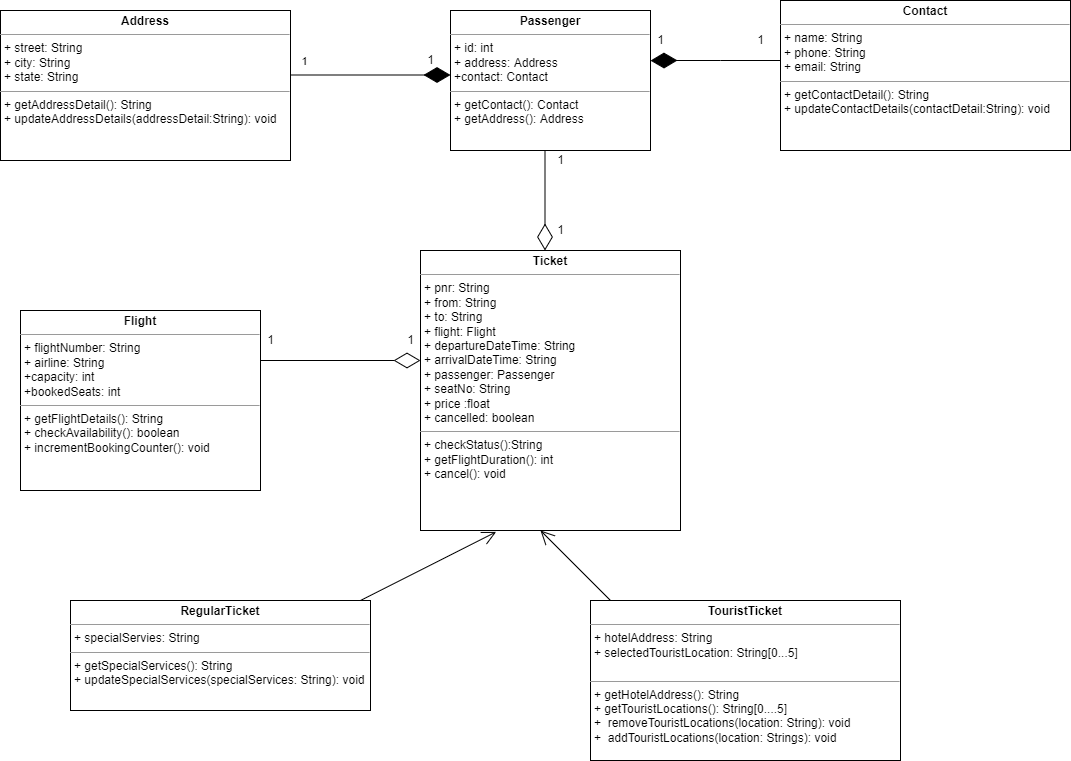

The diagram above was exported from draw.io. Its source (the exported page's mxGraphModel, read from the mxfile embedded in the PNG):
<mxGraphModel dx="1038" dy="1639" grid="1" gridSize="10" guides="1" tooltips="1" connect="1" arrows="1" fold="1" page="1" pageScale="1" pageWidth="850" pageHeight="1100" math="0" shadow="0">
  <root>
    <mxCell id="0" />
    <mxCell id="1" parent="0" />
    <mxCell id="sjpx7x66mSUjpvFqPnY--1" value="&lt;p style=&quot;margin: 0px ; margin-top: 4px ; text-align: center&quot;&gt;&lt;b&gt;Flight&lt;/b&gt;&lt;/p&gt;&lt;hr size=&quot;1&quot;&gt;&lt;p style=&quot;margin: 0px ; margin-left: 4px&quot;&gt;+ flightNumber: String&lt;/p&gt;&lt;p style=&quot;margin: 0px ; margin-left: 4px&quot;&gt;+ airline: String&lt;/p&gt;&lt;p style=&quot;margin: 0px ; margin-left: 4px&quot;&gt;+capacity: int&lt;/p&gt;&lt;p style=&quot;margin: 0px ; margin-left: 4px&quot;&gt;+bookedSeats: int&lt;/p&gt;&lt;hr size=&quot;1&quot;&gt;&lt;p style=&quot;margin: 0px ; margin-left: 4px&quot;&gt;+ getFlightDetails(): String&lt;/p&gt;&lt;p style=&quot;margin: 0px ; margin-left: 4px&quot;&gt;+ checkAvailability(): boolean&lt;/p&gt;&lt;p style=&quot;margin: 0px ; margin-left: 4px&quot;&gt;+ incrementBookingCounter(): void&lt;/p&gt;" style="verticalAlign=top;align=left;overflow=fill;fontSize=12;fontFamily=Helvetica;html=1;" parent="1" vertex="1">
      <mxGeometry x="50" y="260" width="240" height="180" as="geometry" />
    </mxCell>
    <mxCell id="sjpx7x66mSUjpvFqPnY--10" value="&lt;p style=&quot;margin: 0px ; margin-top: 4px ; text-align: center&quot;&gt;&lt;b&gt;Ticket&lt;/b&gt;&lt;/p&gt;&lt;hr size=&quot;1&quot;&gt;&lt;p style=&quot;margin: 0px ; margin-left: 4px&quot;&gt;+ pnr: String&lt;/p&gt;&lt;p style=&quot;margin: 0px ; margin-left: 4px&quot;&gt;+ from: String&lt;/p&gt;&lt;p style=&quot;margin: 0px ; margin-left: 4px&quot;&gt;+ to: String&lt;/p&gt;&lt;p style=&quot;margin: 0px ; margin-left: 4px&quot;&gt;+ flight: Flight&lt;/p&gt;&lt;p style=&quot;margin: 0px ; margin-left: 4px&quot;&gt;+ departureDateTime: String&lt;/p&gt;&lt;p style=&quot;margin: 0px ; margin-left: 4px&quot;&gt;+ arrivalDateTime: String&lt;/p&gt;&lt;p style=&quot;margin: 0px ; margin-left: 4px&quot;&gt;+ passenger: Passenger&lt;/p&gt;&lt;p style=&quot;margin: 0px ; margin-left: 4px&quot;&gt;+ seatNo: String&lt;/p&gt;&lt;p style=&quot;margin: 0px ; margin-left: 4px&quot;&gt;+ price :float&lt;/p&gt;&lt;p style=&quot;margin: 0px ; margin-left: 4px&quot;&gt;+ cancelled: boolean&lt;/p&gt;&lt;hr size=&quot;1&quot;&gt;&lt;p style=&quot;margin: 0px ; margin-left: 4px&quot;&gt;+ checkStatus():String&lt;/p&gt;&lt;p style=&quot;margin: 0px ; margin-left: 4px&quot;&gt;+ getFlightDuration(): int&lt;/p&gt;&lt;p style=&quot;margin: 0px ; margin-left: 4px&quot;&gt;+ cancel(): void&amp;nbsp;&lt;/p&gt;" style="verticalAlign=top;align=left;overflow=fill;fontSize=12;fontFamily=Helvetica;html=1;" parent="1" vertex="1">
      <mxGeometry x="450" y="200" width="260" height="280" as="geometry" />
    </mxCell>
    <mxCell id="sjpx7x66mSUjpvFqPnY--14" value="&lt;p style=&quot;margin: 0px ; margin-top: 4px ; text-align: center&quot;&gt;&lt;b&gt;Passenger&lt;/b&gt;&lt;/p&gt;&lt;hr size=&quot;1&quot;&gt;&lt;p style=&quot;margin: 0px ; margin-left: 4px&quot;&gt;+ id: int&lt;/p&gt;&lt;p style=&quot;margin: 0px ; margin-left: 4px&quot;&gt;+ address: Address&lt;/p&gt;&lt;p style=&quot;margin: 0px ; margin-left: 4px&quot;&gt;+contact: Contact&amp;nbsp;&lt;/p&gt;&lt;hr size=&quot;1&quot;&gt;&lt;p style=&quot;margin: 0px ; margin-left: 4px&quot;&gt;+ getContact(): Contact&lt;/p&gt;&lt;p style=&quot;margin: 0px ; margin-left: 4px&quot;&gt;+ getAddress(): Address&amp;nbsp;&lt;/p&gt;" style="verticalAlign=top;align=left;overflow=fill;fontSize=12;fontFamily=Helvetica;html=1;" parent="1" vertex="1">
      <mxGeometry x="480" y="-40" width="200" height="140" as="geometry" />
    </mxCell>
    <mxCell id="sjpx7x66mSUjpvFqPnY--18" value="&lt;p style=&quot;margin: 0px ; margin-top: 4px ; text-align: center&quot;&gt;&lt;b&gt;Address&lt;/b&gt;&lt;/p&gt;&lt;hr size=&quot;1&quot;&gt;&lt;p style=&quot;margin: 0px ; margin-left: 4px&quot;&gt;+ street: String&lt;/p&gt;&lt;p style=&quot;margin: 0px ; margin-left: 4px&quot;&gt;+ city: String&lt;/p&gt;&lt;p style=&quot;margin: 0px ; margin-left: 4px&quot;&gt;+ state: String&lt;/p&gt;&lt;hr size=&quot;1&quot;&gt;&lt;p style=&quot;margin: 0px ; margin-left: 4px&quot;&gt;+ getAddressDetail(): String&lt;/p&gt;&lt;p style=&quot;margin: 0px ; margin-left: 4px&quot;&gt;+ updateAddressDetails(addressDetail:String): void&amp;nbsp;&lt;/p&gt;" style="verticalAlign=top;align=left;overflow=fill;fontSize=12;fontFamily=Helvetica;html=1;" parent="1" vertex="1">
      <mxGeometry x="30" y="-40" width="290" height="150" as="geometry" />
    </mxCell>
    <mxCell id="sjpx7x66mSUjpvFqPnY--19" value="&lt;p style=&quot;margin: 0px ; margin-top: 4px ; text-align: center&quot;&gt;&lt;b&gt;Contact&lt;/b&gt;&lt;/p&gt;&lt;hr size=&quot;1&quot;&gt;&lt;p style=&quot;margin: 0px ; margin-left: 4px&quot;&gt;+ name: String&lt;/p&gt;&lt;p style=&quot;margin: 0px ; margin-left: 4px&quot;&gt;+ phone: String&lt;/p&gt;&lt;p style=&quot;margin: 0px ; margin-left: 4px&quot;&gt;+ email: String&lt;/p&gt;&lt;hr size=&quot;1&quot;&gt;&lt;p style=&quot;margin: 0px ; margin-left: 4px&quot;&gt;+ getContactDetail(): String&lt;/p&gt;&lt;p style=&quot;margin: 0px ; margin-left: 4px&quot;&gt;+ updateContactDetails(contactDetail:String): void&amp;nbsp;&lt;/p&gt;" style="verticalAlign=top;align=left;overflow=fill;fontSize=12;fontFamily=Helvetica;html=1;" parent="1" vertex="1">
      <mxGeometry x="810" y="-50" width="290" height="150" as="geometry" />
    </mxCell>
    <mxCell id="sjpx7x66mSUjpvFqPnY--20" value="&lt;p style=&quot;margin: 0px ; margin-top: 4px ; text-align: center&quot;&gt;&lt;b&gt;RegularTicket&lt;/b&gt;&lt;/p&gt;&lt;hr size=&quot;1&quot;&gt;&lt;p style=&quot;margin: 0px ; margin-left: 4px&quot;&gt;+ specialServies: String&lt;/p&gt;&lt;hr size=&quot;1&quot;&gt;&lt;p style=&quot;margin: 0px ; margin-left: 4px&quot;&gt;+ getSpecialServices(): String&lt;/p&gt;&lt;p style=&quot;margin: 0px ; margin-left: 4px&quot;&gt;+ updateSpecialServices(specialServices: String): void&lt;/p&gt;" style="verticalAlign=top;align=left;overflow=fill;fontSize=12;fontFamily=Helvetica;html=1;" parent="1" vertex="1">
      <mxGeometry x="100" y="550" width="300" height="110" as="geometry" />
    </mxCell>
    <mxCell id="sjpx7x66mSUjpvFqPnY--21" value="&lt;p style=&quot;margin: 0px ; margin-top: 4px ; text-align: center&quot;&gt;&lt;b&gt;TouristTicket&lt;/b&gt;&lt;/p&gt;&lt;hr size=&quot;1&quot;&gt;&lt;p style=&quot;margin: 0px ; margin-left: 4px&quot;&gt;+ hotelAddress: String&lt;/p&gt;&lt;p style=&quot;margin: 0px ; margin-left: 4px&quot;&gt;+ selectedTouristLocation: String[0...5]&lt;/p&gt;&lt;p style=&quot;margin: 0px ; margin-left: 4px&quot;&gt;&lt;br&gt;&lt;/p&gt;&lt;hr size=&quot;1&quot;&gt;&lt;p style=&quot;margin: 0px ; margin-left: 4px&quot;&gt;+ getHotelAddress(): String&lt;/p&gt;&lt;p style=&quot;margin: 0px ; margin-left: 4px&quot;&gt;+ getTouristLocations(): String[0....5]&lt;/p&gt;&lt;p style=&quot;margin: 0px ; margin-left: 4px&quot;&gt;+&amp;nbsp; removeTouristLocations(location: String): void&lt;/p&gt;&lt;p style=&quot;margin: 0px ; margin-left: 4px&quot;&gt;+&amp;nbsp; addTouristLocations(location: Strings): void&lt;/p&gt;" style="verticalAlign=top;align=left;overflow=fill;fontSize=12;fontFamily=Helvetica;html=1;" parent="1" vertex="1">
      <mxGeometry x="620" y="550" width="310" height="160" as="geometry" />
    </mxCell>
    <mxCell id="sjpx7x66mSUjpvFqPnY--32" value="" style="endArrow=diamondThin;endFill=0;endSize=24;html=1;rounded=0;" parent="1" edge="1">
      <mxGeometry width="160" relative="1" as="geometry">
        <mxPoint x="290" y="310" as="sourcePoint" />
        <mxPoint x="450" y="310" as="targetPoint" />
        <Array as="points" />
      </mxGeometry>
    </mxCell>
    <mxCell id="sjpx7x66mSUjpvFqPnY--34" value="" style="endArrow=diamondThin;endFill=1;endSize=24;html=1;rounded=0;" parent="1" edge="1">
      <mxGeometry width="160" relative="1" as="geometry">
        <mxPoint x="320" y="24.5" as="sourcePoint" />
        <mxPoint x="480" y="24.5" as="targetPoint" />
      </mxGeometry>
    </mxCell>
    <mxCell id="sjpx7x66mSUjpvFqPnY--65" value="1" style="edgeLabel;html=1;align=center;verticalAlign=middle;resizable=0;points=[];" parent="sjpx7x66mSUjpvFqPnY--34" vertex="1" connectable="0">
      <mxGeometry x="-0.84" y="-1" relative="1" as="geometry">
        <mxPoint y="-15" as="offset" />
      </mxGeometry>
    </mxCell>
    <mxCell id="sjpx7x66mSUjpvFqPnY--40" value="" style="endArrow=diamondThin;endFill=0;endSize=24;html=1;rounded=0;" parent="1" edge="1">
      <mxGeometry width="160" relative="1" as="geometry">
        <mxPoint x="574.5" y="100" as="sourcePoint" />
        <mxPoint x="574.5" y="200" as="targetPoint" />
      </mxGeometry>
    </mxCell>
    <mxCell id="sjpx7x66mSUjpvFqPnY--46" value="" style="endArrow=diamondThin;endFill=1;endSize=24;html=1;rounded=0;entryX=0.923;entryY=0.179;entryDx=0;entryDy=0;entryPerimeter=0;" parent="1" edge="1">
      <mxGeometry width="160" relative="1" as="geometry">
        <mxPoint x="810.02" y="10" as="sourcePoint" />
        <mxPoint x="680" y="10.11999999999989" as="targetPoint" />
        <Array as="points">
          <mxPoint x="750.02" y="10" />
          <mxPoint x="700.02" y="10" />
        </Array>
      </mxGeometry>
    </mxCell>
    <mxCell id="sjpx7x66mSUjpvFqPnY--60" value="" style="endArrow=open;endFill=1;endSize=12;html=1;rounded=0;entryX=0.291;entryY=1.005;entryDx=0;entryDy=0;entryPerimeter=0;" parent="1" target="sjpx7x66mSUjpvFqPnY--10" edge="1">
      <mxGeometry width="160" relative="1" as="geometry">
        <mxPoint x="390" y="550" as="sourcePoint" />
        <mxPoint x="550" y="550" as="targetPoint" />
      </mxGeometry>
    </mxCell>
    <mxCell id="sjpx7x66mSUjpvFqPnY--64" value="" style="endArrow=open;endFill=1;endSize=12;html=1;rounded=0;" parent="1" edge="1">
      <mxGeometry width="160" relative="1" as="geometry">
        <mxPoint x="640" y="550" as="sourcePoint" />
        <mxPoint x="570" y="480" as="targetPoint" />
      </mxGeometry>
    </mxCell>
    <mxCell id="sjpx7x66mSUjpvFqPnY--66" value="1" style="text;html=1;align=center;verticalAlign=middle;resizable=0;points=[];autosize=1;strokeColor=none;fillColor=none;" parent="1" vertex="1">
      <mxGeometry x="450" width="20" height="20" as="geometry" />
    </mxCell>
    <mxCell id="sjpx7x66mSUjpvFqPnY--67" value="1" style="text;html=1;align=center;verticalAlign=middle;resizable=0;points=[];autosize=1;strokeColor=none;fillColor=none;" parent="1" vertex="1">
      <mxGeometry x="680" y="-20" width="20" height="20" as="geometry" />
    </mxCell>
    <mxCell id="sjpx7x66mSUjpvFqPnY--68" value="1" style="text;html=1;align=center;verticalAlign=middle;resizable=0;points=[];autosize=1;strokeColor=none;fillColor=none;" parent="1" vertex="1">
      <mxGeometry x="780" y="-20" width="20" height="20" as="geometry" />
    </mxCell>
    <mxCell id="sjpx7x66mSUjpvFqPnY--69" value="1" style="text;html=1;align=center;verticalAlign=middle;resizable=0;points=[];autosize=1;strokeColor=none;fillColor=none;" parent="1" vertex="1">
      <mxGeometry x="580" y="100" width="20" height="20" as="geometry" />
    </mxCell>
    <mxCell id="sjpx7x66mSUjpvFqPnY--70" value="1" style="text;html=1;align=center;verticalAlign=middle;resizable=0;points=[];autosize=1;strokeColor=none;fillColor=none;" parent="1" vertex="1">
      <mxGeometry x="580" y="170" width="20" height="20" as="geometry" />
    </mxCell>
    <mxCell id="sjpx7x66mSUjpvFqPnY--71" value="1" style="text;html=1;align=center;verticalAlign=middle;resizable=0;points=[];autosize=1;strokeColor=none;fillColor=none;" parent="1" vertex="1">
      <mxGeometry x="290" y="280" width="20" height="20" as="geometry" />
    </mxCell>
    <mxCell id="sjpx7x66mSUjpvFqPnY--72" value="1" style="text;html=1;align=center;verticalAlign=middle;resizable=0;points=[];autosize=1;strokeColor=none;fillColor=none;" parent="1" vertex="1">
      <mxGeometry x="430" y="280" width="20" height="20" as="geometry" />
    </mxCell>
  </root>
</mxGraphModel>